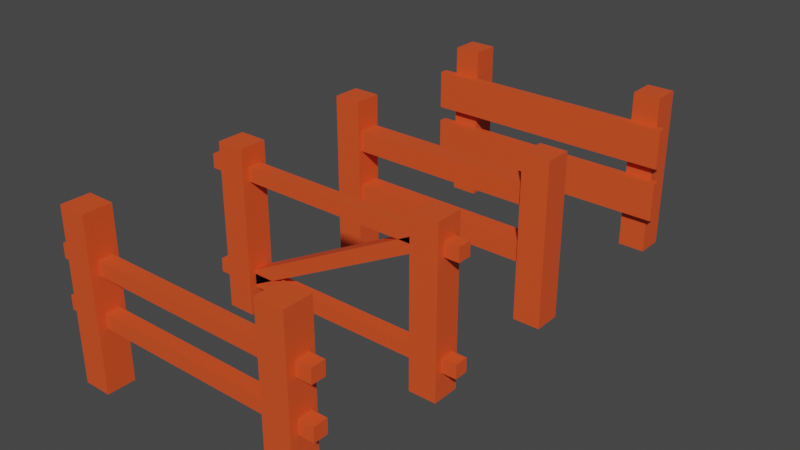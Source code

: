 # Source: Fences.blend  (saved by Blender 3.3.6; exported with 4.5.12 LTS)
import bpy
from mathutils import Matrix  # noqa: F401  (used for matrix-valued properties, if any)

bpy.ops.wm.read_factory_settings(use_empty=True)
scene = bpy.context.scene
scene.name = 'Scene'

# ---- collections
col_collection = bpy.data.collections.new('Collection'); scene.collection.children.link(col_collection)

# ---- materials (node trees are filled in below, after node groups)
mat_001 = bpy.data.materials.new('001')
mat_001.use_transparent_shadow = False
mat_001_001 = bpy.data.materials.new('001.001')
mat_001_001.use_transparent_shadow = False
mat_001_002 = bpy.data.materials.new('001.002')
mat_001_002.use_transparent_shadow = False
mat_001_003 = bpy.data.materials.new('001.003')
mat_001_003.use_transparent_shadow = False

# ---- material node trees
mat_001.use_nodes = True; mat_001.node_tree.nodes.clear()
_N = mat_001.node_tree.nodes; _L = mat_001.node_tree.links
n0 = _N.new('ShaderNodeBsdfPrincipled'); n0.name = 'Principled BSDF'; n0.location = (10, 300)
n0.distribution = 'GGX'
n0.subsurface_method = 'RANDOM_WALK_SKIN'
n0.inputs[0].default_value = (0.8, 0.08461, 0.01898, 1.0)
n0.inputs[3].default_value = 1.45
n0.inputs[27].default_value = (0.0, 0.0, 0.0, 1.0)
n0.inputs[28].default_value = 1.0
n1 = _N.new('ShaderNodeOutputMaterial'); n1.name = 'Material Output'; n1.location = (300, 300)
_L.new(n0.outputs[0], n1.inputs[0])
n1.is_active_output = True
mat_001_001.use_nodes = True; mat_001_001.node_tree.nodes.clear()
_N = mat_001_001.node_tree.nodes; _L = mat_001_001.node_tree.links
n0 = _N.new('ShaderNodeBsdfPrincipled'); n0.name = 'Principled BSDF'; n0.location = (10, 300)
n0.distribution = 'GGX'
n0.subsurface_method = 'RANDOM_WALK_SKIN'
n0.inputs[0].default_value = (0.8, 0.08461, 0.01898, 1.0)
n0.inputs[3].default_value = 1.45
n0.inputs[27].default_value = (0.0, 0.0, 0.0, 1.0)
n0.inputs[28].default_value = 1.0
n1 = _N.new('ShaderNodeOutputMaterial'); n1.name = 'Material Output'; n1.location = (300, 300)
_L.new(n0.outputs[0], n1.inputs[0])
n1.is_active_output = True
mat_001_002.use_nodes = True; mat_001_002.node_tree.nodes.clear()
_N = mat_001_002.node_tree.nodes; _L = mat_001_002.node_tree.links
n0 = _N.new('ShaderNodeBsdfPrincipled'); n0.name = 'Principled BSDF'; n0.location = (10, 300)
n0.distribution = 'GGX'
n0.subsurface_method = 'RANDOM_WALK_SKIN'
n0.inputs[0].default_value = (0.8, 0.08461, 0.01898, 1.0)
n0.inputs[3].default_value = 1.45
n0.inputs[27].default_value = (0.0, 0.0, 0.0, 1.0)
n0.inputs[28].default_value = 1.0
n1 = _N.new('ShaderNodeOutputMaterial'); n1.name = 'Material Output'; n1.location = (300, 300)
_L.new(n0.outputs[0], n1.inputs[0])
n1.is_active_output = True
mat_001_003.use_nodes = True; mat_001_003.node_tree.nodes.clear()
_N = mat_001_003.node_tree.nodes; _L = mat_001_003.node_tree.links
n0 = _N.new('ShaderNodeBsdfPrincipled'); n0.name = 'Principled BSDF'; n0.location = (10, 300)
n0.distribution = 'GGX'
n0.subsurface_method = 'RANDOM_WALK_SKIN'
n0.inputs[0].default_value = (0.8, 0.08461, 0.01898, 1.0)
n0.inputs[3].default_value = 1.45
n0.inputs[27].default_value = (0.0, 0.0, 0.0, 1.0)
n0.inputs[28].default_value = 1.0
n1 = _N.new('ShaderNodeOutputMaterial'); n1.name = 'Material Output'; n1.location = (300, 300)
_L.new(n0.outputs[0], n1.inputs[0])
n1.is_active_output = True

# ---- world
world_world = bpy.data.worlds.new('World'); scene.world = world_world
world_world.use_nodes = True; world_world.node_tree.nodes.clear()
_N = world_world.node_tree.nodes; _L = world_world.node_tree.links
n0 = _N.new('ShaderNodeOutputWorld'); n0.name = 'World Output'; n0.location = (300, 300)
n1 = _N.new('ShaderNodeBackground'); n1.name = 'Background'; n1.location = (10, 300)
n1.inputs[0].default_value = (0.05088, 0.05088, 0.05088, 1.0)
_L.new(n1.outputs[0], n0.inputs[0])
n0.is_active_output = True
world_world.color = (0.05088, 0.05088, 0.05088)
world_world.use_sun_shadow = False
world_world.sun_shadow_jitter_overblur = 0.0

# ---- meshes
me_cube_002 = bpy.data.meshes.new('Cube.002')
me_cube_002.from_pydata([(-8.659, -0.3418, -1.036), (-8.659, -0.3418, 0.9637), (-8.659, 1.658, -1.036), (-8.659, 1.658, 0.9637), (-6.659, -0.3418, -1.036), (-6.659, -0.3418, 0.9637), (-6.659, 1.658, -1.036), (-6.659, 1.658, 0.9637), (6.879, -0.3418, -1.036), (6.879, -0.3418, 0.9637), (6.879, 1.658, -1.036), (6.879, 1.658, 0.9637), (8.879, -0.3418, -1.036), (8.879, -0.3418, 0.9637), (8.879, 1.658, -1.036), (8.879, 1.658, 0.9637), (-9.704, -0.9701, 0.1323), (-9.704, -0.9701, 0.6201), (-9.704, -0.3464, 0.1323), (-9.704, -0.3464, 0.6201), (9.484, -0.9701, 0.1323), (9.484, -0.9701, 0.6201), (9.484, -0.3464, 0.1323), (9.484, -0.3464, 0.6201), (-9.704, -0.9701, -0.5475), (-9.704, -0.9701, -0.05974), (-9.704, -0.3464, -0.5475), (-9.704, -0.3464, -0.05974), (9.484, -0.9701, -0.5475), (9.484, -0.9701, -0.05974), (9.484, -0.3464, -0.5475), (9.484, -0.3464, -0.05974)], [], [(0, 1, 3, 2), (2, 3, 7, 6), (6, 7, 5, 4), (4, 5, 1, 0), (2, 6, 4, 0), (7, 3, 1, 5), (8, 9, 11, 10), (10, 11, 15, 14), (14, 15, 13, 12), (12, 13, 9, 8), (10, 14, 12, 8), (15, 11, 9, 13), (16, 17, 19, 18), (18, 19, 23, 22), (22, 23, 21, 20), (20, 21, 17, 16), (18, 22, 20, 16), (23, 19, 17, 21), (24, 25, 27, 26), (26, 27, 31, 30), (30, 31, 29, 28), (28, 29, 25, 24), (26, 30, 28, 24), (31, 27, 25, 29)])
_uv = me_cube_002.uv_layers.new(name='UVMap')
_uv.uv.foreach_set('vector', [0.375, 0.0, 0.625, 0.0, 0.625, 0.25, 0.375, 0.25, 0.375, 0.25, 0.625, 0.25, 0.625, 0.5, 0.375, 0.5, 0.375, 0.5, 0.625, 0.5, 0.625, 0.75, 0.375, 0.75, 0.375, 0.75, 0.625, 0.75, 0.625, 1.0, 0.375, 1.0, 0.125, 0.5, 0.375, 0.5, 0.375, 0.75, 0.125, 0.75, 0.625, 0.5, 0.875, 0.5, 0.875, 0.75, 0.625, 0.75, 0.375, 0.0, 0.625, 0.0, 0.625, 0.25, 0.375, 0.25, 0.375, 0.25, 0.625, 0.25, 0.625, 0.5, 0.375, 0.5, 0.375, 0.5, 0.625, 0.5, 0.625, 0.75, 0.375, 0.75, 0.375, 0.75, 0.625, 0.75, 0.625, 1.0, 0.375, 1.0, 0.125, 0.5, 0.375, 0.5, 0.375, 0.75, 0.125, 0.75, 0.625, 0.5, 0.875, 0.5, 0.875, 0.75, 0.625, 0.75, 0.375, 0.0, 0.625, 0.0, 0.625, 0.25, 0.375, 0.25, 0.375, 0.25, 0.625, 0.25, 0.625, 0.5, 0.375, 0.5, 0.375, 0.5, 0.625, 0.5, 0.625, 0.75, 0.375, 0.75, 0.375, 0.75, 0.625, 0.75, 0.625, 1.0, 0.375, 1.0, 0.125, 0.5, 0.375, 0.5, 0.375, 0.75, 0.125, 0.75, 0.625, 0.5, 0.875, 0.5, 0.875, 0.75, 0.625, 0.75, 0.375, 0.0, 0.625, 0.0, 0.625, 0.25, 0.375, 0.25, 0.375, 0.25, 0.625, 0.25, 0.625, 0.5, 0.375, 0.5, 0.375, 0.5, 0.625, 0.5, 0.625, 0.75, 0.375, 0.75, 0.375, 0.75, 0.625, 0.75, 0.625, 1.0, 0.375, 1.0, 0.125, 0.5, 0.375, 0.5, 0.375, 0.75, 0.125, 0.75, 0.625, 0.5, 0.875, 0.5, 0.875, 0.75, 0.625, 0.75])
me_cube_002.materials.append(mat_001)
me_cube_002.update()
me_cube_005 = bpy.data.meshes.new('Cube.005')
me_cube_005.from_pydata([(-8.659, -0.3418, -1.036), (-8.659, -0.3418, 0.9637), (-8.659, 1.658, -1.036), (-8.659, 1.658, 0.9637), (-6.659, -0.3418, -1.036), (-6.659, -0.3418, 0.9637), (-6.659, 1.658, -1.036), (-6.659, 1.658, 0.9637), (6.879, -0.3418, -1.036), (6.879, -0.3418, 0.9637), (6.879, 1.658, -1.036), (6.879, 1.658, 0.9637), (8.879, -0.3418, -1.036), (8.879, -0.3418, 0.9637), (8.879, 1.658, -1.036), (8.879, 1.658, 0.9637), (-8.462, -0.06517, -0.3403), (-8.462, -0.06517, -0.09032), (-8.462, 1.435, -0.3403), (-8.462, 1.435, -0.09032), (8.134, -0.06517, -0.3403), (8.134, -0.06517, -0.09032), (8.134, 1.435, -0.3403), (8.134, 1.435, -0.09032), (-8.462, -0.06517, 0.3455), (-8.462, -0.06517, 0.5955), (-8.462, 1.435, 0.3455), (-8.462, 1.435, 0.5955), (8.134, -0.06517, 0.3455), (8.134, -0.06517, 0.5955), (8.134, 1.435, 0.3455), (8.134, 1.435, 0.5955)], [], [(0, 1, 3, 2), (2, 3, 7, 6), (6, 7, 5, 4), (4, 5, 1, 0), (2, 6, 4, 0), (7, 3, 1, 5), (8, 9, 11, 10), (10, 11, 15, 14), (14, 15, 13, 12), (12, 13, 9, 8), (10, 14, 12, 8), (15, 11, 9, 13), (16, 17, 19, 18), (18, 19, 23, 22), (22, 23, 21, 20), (20, 21, 17, 16), (18, 22, 20, 16), (23, 19, 17, 21), (24, 25, 27, 26), (26, 27, 31, 30), (30, 31, 29, 28), (28, 29, 25, 24), (26, 30, 28, 24), (31, 27, 25, 29)])
_uv = me_cube_005.uv_layers.new(name='UVMap')
_uv.uv.foreach_set('vector', [0.375, 0.0, 0.625, 0.0, 0.625, 0.25, 0.375, 0.25, 0.375, 0.25, 0.625, 0.25, 0.625, 0.5, 0.375, 0.5, 0.375, 0.5, 0.625, 0.5, 0.625, 0.75, 0.375, 0.75, 0.375, 0.75, 0.625, 0.75, 0.625, 1.0, 0.375, 1.0, 0.125, 0.5, 0.375, 0.5, 0.375, 0.75, 0.125, 0.75, 0.625, 0.5, 0.875, 0.5, 0.875, 0.75, 0.625, 0.75, 0.375, 0.0, 0.625, 0.0, 0.625, 0.25, 0.375, 0.25, 0.375, 0.25, 0.625, 0.25, 0.625, 0.5, 0.375, 0.5, 0.375, 0.5, 0.625, 0.5, 0.625, 0.75, 0.375, 0.75, 0.375, 0.75, 0.625, 0.75, 0.625, 1.0, 0.375, 1.0, 0.125, 0.5, 0.375, 0.5, 0.375, 0.75, 0.125, 0.75, 0.625, 0.5, 0.875, 0.5, 0.875, 0.75, 0.625, 0.75, 0.375, 0.0, 0.625, 0.0, 0.625, 0.25, 0.375, 0.25, 0.375, 0.25, 0.625, 0.25, 0.625, 0.5, 0.375, 0.5, 0.375, 0.5, 0.625, 0.5, 0.625, 0.75, 0.375, 0.75, 0.375, 0.75, 0.625, 0.75, 0.625, 1.0, 0.375, 1.0, 0.125, 0.5, 0.375, 0.5, 0.375, 0.75, 0.125, 0.75, 0.625, 0.5, 0.875, 0.5, 0.875, 0.75, 0.625, 0.75, 0.375, 0.0, 0.625, 0.0, 0.625, 0.25, 0.375, 0.25, 0.375, 0.25, 0.625, 0.25, 0.625, 0.5, 0.375, 0.5, 0.375, 0.5, 0.625, 0.5, 0.625, 0.75, 0.375, 0.75, 0.375, 0.75, 0.625, 0.75, 0.625, 1.0, 0.375, 1.0, 0.125, 0.5, 0.375, 0.5, 0.375, 0.75, 0.125, 0.75, 0.625, 0.5, 0.875, 0.5, 0.875, 0.75, 0.625, 0.75])
me_cube_005.materials.append(mat_001_001)
me_cube_005.update()
me_cube_009 = bpy.data.meshes.new('Cube.009')
me_cube_009.from_pydata([(-8.659, -0.3418, -1.036), (-8.659, -0.3418, 0.9637), (-8.659, 1.658, -1.036), (-8.659, 1.658, 0.9637), (-6.659, -0.3418, -1.036), (-6.659, -0.3418, 0.9637), (-6.659, 1.658, -1.036), (-6.659, 1.658, 0.9637), (6.879, -0.3418, -1.036), (6.879, -0.3418, 0.9637), (6.879, 1.658, -1.036), (6.879, 1.658, 0.9637), (8.879, -0.3418, -1.036), (8.879, -0.3418, 0.9637), (8.879, 1.658, -1.036), (8.879, 1.658, 0.9637), (-9.955, 0.1912, -0.717), (-9.955, 0.1912, -0.5504), (-9.955, 1.191, -0.717), (-9.955, 1.191, -0.5504), (9.955, 0.1912, -0.717), (9.955, 0.1912, -0.5504), (9.955, 1.191, -0.717), (9.955, 1.191, -0.5504), (-9.955, 0.1912, 0.5676), (-9.955, 0.1912, 0.7343), (-9.955, 1.191, 0.5676), (-9.955, 1.191, 0.7343), (9.955, 0.1912, 0.5676), (9.955, 0.1912, 0.7343), (9.955, 1.191, 0.5676), (9.955, 1.191, 0.7343), (-7.773, 0.1912, -0.7821), (-8.224, 0.1912, -0.6389), (-7.773, 1.191, -0.7821), (-8.224, 1.191, -0.6389), (8.224, 0.1912, 0.6176), (7.773, 0.1912, 0.7608), (8.224, 1.191, 0.6176), (7.773, 1.191, 0.7608)], [], [(0, 1, 3, 2), (2, 3, 7, 6), (6, 7, 5, 4), (4, 5, 1, 0), (2, 6, 4, 0), (7, 3, 1, 5), (8, 9, 11, 10), (10, 11, 15, 14), (14, 15, 13, 12), (12, 13, 9, 8), (10, 14, 12, 8), (15, 11, 9, 13), (16, 17, 19, 18), (18, 19, 23, 22), (22, 23, 21, 20), (20, 21, 17, 16), (18, 22, 20, 16), (23, 19, 17, 21), (24, 25, 27, 26), (26, 27, 31, 30), (30, 31, 29, 28), (28, 29, 25, 24), (26, 30, 28, 24), (31, 27, 25, 29), (32, 33, 35, 34), (34, 35, 39, 38), (38, 39, 37, 36), (36, 37, 33, 32), (34, 38, 36, 32), (39, 35, 33, 37)])
_uv = me_cube_009.uv_layers.new(name='UVMap')
_uv.uv.foreach_set('vector', [0.375, 0.0, 0.625, 0.0, 0.625, 0.25, 0.375, 0.25, 0.375, 0.25, 0.625, 0.25, 0.625, 0.5, 0.375, 0.5, 0.375, 0.5, 0.625, 0.5, 0.625, 0.75, 0.375, 0.75, 0.375, 0.75, 0.625, 0.75, 0.625, 1.0, 0.375, 1.0, 0.125, 0.5, 0.375, 0.5, 0.375, 0.75, 0.125, 0.75, 0.625, 0.5, 0.875, 0.5, 0.875, 0.75, 0.625, 0.75, 0.375, 0.0, 0.625, 0.0, 0.625, 0.25, 0.375, 0.25, 0.375, 0.25, 0.625, 0.25, 0.625, 0.5, 0.375, 0.5, 0.375, 0.5, 0.625, 0.5, 0.625, 0.75, 0.375, 0.75, 0.375, 0.75, 0.625, 0.75, 0.625, 1.0, 0.375, 1.0, 0.125, 0.5, 0.375, 0.5, 0.375, 0.75, 0.125, 0.75, 0.625, 0.5, 0.875, 0.5, 0.875, 0.75, 0.625, 0.75, 0.375, 0.0, 0.625, 0.0, 0.625, 0.25, 0.375, 0.25, 0.375, 0.25, 0.625, 0.25, 0.625, 0.5, 0.375, 0.5, 0.375, 0.5, 0.625, 0.5, 0.625, 0.75, 0.375, 0.75, 0.375, 0.75, 0.625, 0.75, 0.625, 1.0, 0.375, 1.0, 0.125, 0.5, 0.375, 0.5, 0.375, 0.75, 0.125, 0.75, 0.625, 0.5, 0.875, 0.5, 0.875, 0.75, 0.625, 0.75, 0.375, 0.0, 0.625, 0.0, 0.625, 0.25, 0.375, 0.25, 0.375, 0.25, 0.625, 0.25, 0.625, 0.5, 0.375, 0.5, 0.375, 0.5, 0.625, 0.5, 0.625, 0.75, 0.375, 0.75, 0.375, 0.75, 0.625, 0.75, 0.625, 1.0, 0.375, 1.0, 0.125, 0.5, 0.375, 0.5, 0.375, 0.75, 0.125, 0.75, 0.625, 0.5, 0.875, 0.5, 0.875, 0.75, 0.625, 0.75, 0.375, 0.0, 0.625, 0.0, 0.625, 0.25, 0.375, 0.25, 0.375, 0.25, 0.625, 0.25, 0.625, 0.5, 0.375, 0.5, 0.375, 0.5, 0.625, 0.5, 0.625, 0.75, 0.375, 0.75, 0.375, 0.75, 0.625, 0.75, 0.625, 1.0, 0.375, 1.0, 0.125, 0.5, 0.375, 0.5, 0.375, 0.75, 0.125, 0.75, 0.625, 0.5, 0.875, 0.5, 0.875, 0.75, 0.625, 0.75])
me_cube_009.materials.append(mat_001_002)
me_cube_009.update()
me_cube_010 = bpy.data.meshes.new('Cube.010')
me_cube_010.from_pydata([(-8.659, -0.3418, -1.036), (-8.659, -0.3418, 0.9637), (-8.659, 1.658, -1.036), (-8.659, 1.658, 0.9637), (-6.659, -0.3418, -1.036), (-6.659, -0.3418, 0.9637), (-6.659, 1.658, -1.036), (-6.659, 1.658, 0.9637), (6.879, -0.3418, -1.036), (6.879, -0.3418, 0.9637), (6.879, 1.658, -1.036), (6.879, 1.658, 0.9637), (8.879, -0.3418, -1.036), (8.879, -0.3418, 0.9637), (8.879, 1.658, -1.036), (8.879, 1.658, 0.9637), (-9.955, 0.2532, 0.2783), (-9.955, 0.2532, 0.445), (-9.955, 1.253, 0.2783), (-9.955, 1.253, 0.445), (9.955, 0.2532, 0.2783), (9.955, 0.2532, 0.445), (9.955, 1.253, 0.2783), (9.955, 1.253, 0.445), (-9.955, 0.2532, -0.3067), (-9.955, 0.2532, -0.1401), (-9.955, 1.253, -0.3067), (-9.955, 1.253, -0.1401), (9.955, 0.2532, -0.3067), (9.955, 0.2532, -0.1401), (9.955, 1.253, -0.3067), (9.955, 1.253, -0.1401)], [], [(0, 1, 3, 2), (2, 3, 7, 6), (6, 7, 5, 4), (4, 5, 1, 0), (2, 6, 4, 0), (7, 3, 1, 5), (8, 9, 11, 10), (10, 11, 15, 14), (14, 15, 13, 12), (12, 13, 9, 8), (10, 14, 12, 8), (15, 11, 9, 13), (16, 17, 19, 18), (18, 19, 23, 22), (22, 23, 21, 20), (20, 21, 17, 16), (18, 22, 20, 16), (23, 19, 17, 21), (24, 25, 27, 26), (26, 27, 31, 30), (30, 31, 29, 28), (28, 29, 25, 24), (26, 30, 28, 24), (31, 27, 25, 29)])
_uv = me_cube_010.uv_layers.new(name='UVMap')
_uv.uv.foreach_set('vector', [0.375, 0.0, 0.625, 0.0, 0.625, 0.25, 0.375, 0.25, 0.375, 0.25, 0.625, 0.25, 0.625, 0.5, 0.375, 0.5, 0.375, 0.5, 0.625, 0.5, 0.625, 0.75, 0.375, 0.75, 0.375, 0.75, 0.625, 0.75, 0.625, 1.0, 0.375, 1.0, 0.125, 0.5, 0.375, 0.5, 0.375, 0.75, 0.125, 0.75, 0.625, 0.5, 0.875, 0.5, 0.875, 0.75, 0.625, 0.75, 0.375, 0.0, 0.625, 0.0, 0.625, 0.25, 0.375, 0.25, 0.375, 0.25, 0.625, 0.25, 0.625, 0.5, 0.375, 0.5, 0.375, 0.5, 0.625, 0.5, 0.625, 0.75, 0.375, 0.75, 0.375, 0.75, 0.625, 0.75, 0.625, 1.0, 0.375, 1.0, 0.125, 0.5, 0.375, 0.5, 0.375, 0.75, 0.125, 0.75, 0.625, 0.5, 0.875, 0.5, 0.875, 0.75, 0.625, 0.75, 0.375, 0.0, 0.625, 0.0, 0.625, 0.25, 0.375, 0.25, 0.375, 0.25, 0.625, 0.25, 0.625, 0.5, 0.375, 0.5, 0.375, 0.5, 0.625, 0.5, 0.625, 0.75, 0.375, 0.75, 0.375, 0.75, 0.625, 0.75, 0.625, 1.0, 0.375, 1.0, 0.125, 0.5, 0.375, 0.5, 0.375, 0.75, 0.125, 0.75, 0.625, 0.5, 0.875, 0.5, 0.875, 0.75, 0.625, 0.75, 0.375, 0.0, 0.625, 0.0, 0.625, 0.25, 0.375, 0.25, 0.375, 0.25, 0.625, 0.25, 0.625, 0.5, 0.375, 0.5, 0.375, 0.5, 0.625, 0.5, 0.625, 0.75, 0.375, 0.75, 0.375, 0.75, 0.625, 0.75, 0.625, 1.0, 0.375, 1.0, 0.125, 0.5, 0.375, 0.5, 0.375, 0.75, 0.125, 0.75, 0.625, 0.5, 0.875, 0.5, 0.875, 0.75, 0.625, 0.75])
me_cube_010.materials.append(mat_001_003)
me_cube_010.update()

# ---- objects
ob_fence1 = bpy.data.objects.new('Fence1', me_cube_002)
ob_fence2 = bpy.data.objects.new('Fence2', me_cube_005)
ob_fence3 = bpy.data.objects.new('Fence3', me_cube_009)
ob_fence4 = bpy.data.objects.new('Fence4', me_cube_010)

# ---- transforms, parenting, visibility, modifiers, constraints
ob_fence1.location = (0.3285, 27.45, 10.44)
ob_fence1.scale = (2.0, 2.0, 12.0)
ob_fence2.location = (0.3285, -0.3223, 10.44)
ob_fence2.scale = (2.0, 2.0, 12.0)
ob_fence3.location = (0.0, -21.79, 10.44)
ob_fence3.scale = (2.0, 2.0, 12.0)
ob_fence4.location = (0.0, -45.34, 10.44)
ob_fence4.scale = (2.0, 2.0, 12.0)

# ---- collection membership
col_collection.objects.link(ob_fence1)
col_collection.objects.link(ob_fence2)
col_collection.objects.link(ob_fence3)
col_collection.objects.link(ob_fence4)

# ---- scene / render settings (as saved in the file)
scene.frame_start = 1; scene.frame_end = 250; scene.frame_set(1)
scene.render.engine = 'BLENDER_EEVEE_NEXT'
scene.cycles.sampling_pattern = 'TABULATED_SOBOL'
scene.cycles.use_light_tree = False
scene.view_settings.view_transform = 'Filmic'
bpy.context.view_layer.update()

# ---- added for rendering (the .blend has no active camera and no usable light): camera, sun
cam_auto = bpy.data.cameras.new('AutoCamera')
cam_auto.lens = 50.0
cam_auto.sensor_width = 36.0
cam_auto.clip_end = 1457.62
ob_auto_camera = bpy.data.objects.new('AutoCamera', cam_auto)
scene.collection.objects.link(ob_auto_camera)
ob_auto_camera.location = (83.0556, -107.292, 76.4445)
ob_auto_camera.rotation_euler = (1.09748, -7.21219e-08, 0.694738)
scene.camera = ob_auto_camera
light_auto_sun = bpy.data.lights.new('AutoSun', 'SUN')
light_auto_sun.energy = 3.0
light_auto_sun.angle = 0.0523599
ob_auto_sun = bpy.data.objects.new('AutoSun', light_auto_sun)
scene.collection.objects.link(ob_auto_sun)
ob_auto_sun.rotation_euler = (0.872665, 0.174533, 0.523599)
bpy.context.view_layer.update()
